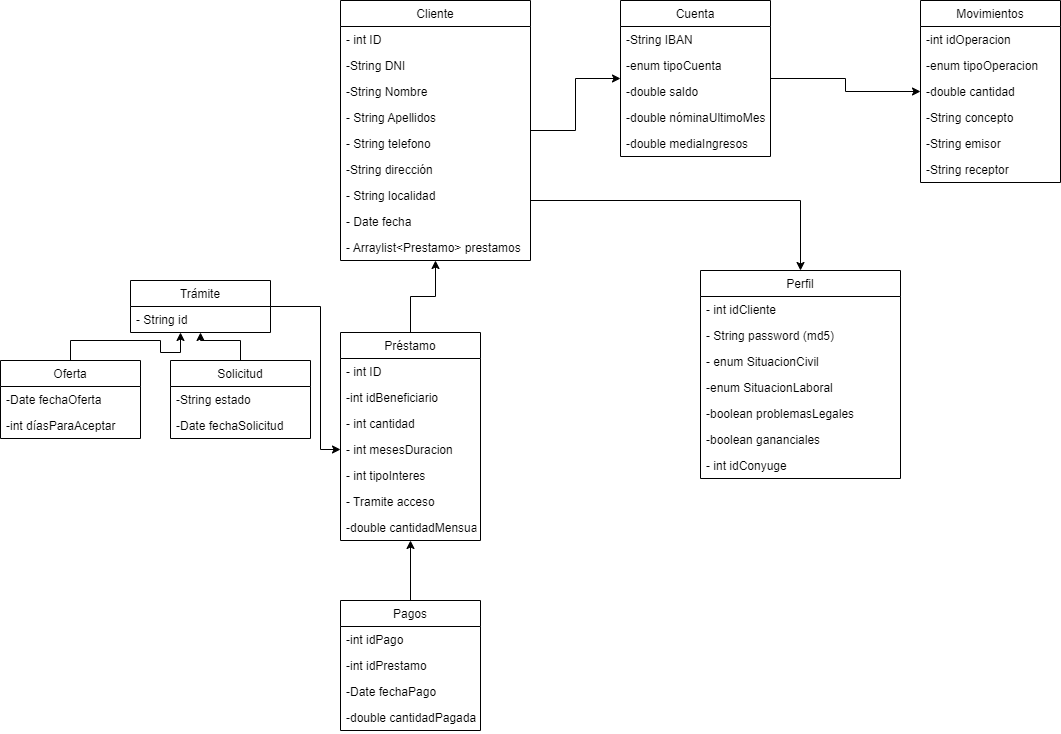

The diagram above was exported from draw.io. Its source (the exported page's mxGraphModel, read from the mxfile embedded in the PNG):
<mxGraphModel dx="1929" dy="865" grid="1" gridSize="10" guides="1" tooltips="1" connect="1" arrows="1" fold="1" page="1" pageScale="1" pageWidth="827" pageHeight="1169" math="0" shadow="0">
  <root>
    <mxCell id="0" />
    <mxCell id="1" parent="0" />
    <mxCell id="fdAXG1VmMjPfNaknBt4R-120" style="edgeStyle=orthogonalEdgeStyle;rounded=0;orthogonalLoop=1;jettySize=auto;html=1;" parent="1" source="fdAXG1VmMjPfNaknBt4R-1" target="fdAXG1VmMjPfNaknBt4R-21" edge="1">
      <mxGeometry relative="1" as="geometry" />
    </mxCell>
    <mxCell id="fdAXG1VmMjPfNaknBt4R-122" style="edgeStyle=orthogonalEdgeStyle;rounded=0;orthogonalLoop=1;jettySize=auto;html=1;" parent="1" source="fdAXG1VmMjPfNaknBt4R-1" target="fdAXG1VmMjPfNaknBt4R-13" edge="1">
      <mxGeometry relative="1" as="geometry">
        <Array as="points">
          <mxPoint x="460" y="240" />
        </Array>
      </mxGeometry>
    </mxCell>
    <mxCell id="fdAXG1VmMjPfNaknBt4R-1" value="Cliente" style="swimlane;fontStyle=0;childLayout=stackLayout;horizontal=1;startSize=26;fillColor=none;horizontalStack=0;resizeParent=1;resizeParentMax=0;resizeLast=0;collapsible=1;marginBottom=0;" parent="1" vertex="1">
      <mxGeometry y="40" width="190" height="260" as="geometry" />
    </mxCell>
    <mxCell id="fdAXG1VmMjPfNaknBt4R-2" value="- int ID" style="text;strokeColor=none;fillColor=none;align=left;verticalAlign=top;spacingLeft=4;spacingRight=4;overflow=hidden;rotatable=0;points=[[0,0.5],[1,0.5]];portConstraint=eastwest;" parent="fdAXG1VmMjPfNaknBt4R-1" vertex="1">
      <mxGeometry y="26" width="190" height="26" as="geometry" />
    </mxCell>
    <mxCell id="fdAXG1VmMjPfNaknBt4R-12" value="-String DNI" style="text;strokeColor=none;fillColor=none;align=left;verticalAlign=top;spacingLeft=4;spacingRight=4;overflow=hidden;rotatable=0;points=[[0,0.5],[1,0.5]];portConstraint=eastwest;" parent="fdAXG1VmMjPfNaknBt4R-1" vertex="1">
      <mxGeometry y="52" width="190" height="26" as="geometry" />
    </mxCell>
    <mxCell id="fdAXG1VmMjPfNaknBt4R-3" value="-String Nombre" style="text;strokeColor=none;fillColor=none;align=left;verticalAlign=top;spacingLeft=4;spacingRight=4;overflow=hidden;rotatable=0;points=[[0,0.5],[1,0.5]];portConstraint=eastwest;" parent="fdAXG1VmMjPfNaknBt4R-1" vertex="1">
      <mxGeometry y="78" width="190" height="26" as="geometry" />
    </mxCell>
    <mxCell id="fdAXG1VmMjPfNaknBt4R-4" value="- String Apellidos" style="text;strokeColor=none;fillColor=none;align=left;verticalAlign=top;spacingLeft=4;spacingRight=4;overflow=hidden;rotatable=0;points=[[0,0.5],[1,0.5]];portConstraint=eastwest;" parent="fdAXG1VmMjPfNaknBt4R-1" vertex="1">
      <mxGeometry y="104" width="190" height="26" as="geometry" />
    </mxCell>
    <mxCell id="fdAXG1VmMjPfNaknBt4R-11" value="- String telefono" style="text;strokeColor=none;fillColor=none;align=left;verticalAlign=top;spacingLeft=4;spacingRight=4;overflow=hidden;rotatable=0;points=[[0,0.5],[1,0.5]];portConstraint=eastwest;" parent="fdAXG1VmMjPfNaknBt4R-1" vertex="1">
      <mxGeometry y="130" width="190" height="26" as="geometry" />
    </mxCell>
    <mxCell id="fdAXG1VmMjPfNaknBt4R-10" value="-String dirección" style="text;strokeColor=none;fillColor=none;align=left;verticalAlign=top;spacingLeft=4;spacingRight=4;overflow=hidden;rotatable=0;points=[[0,0.5],[1,0.5]];portConstraint=eastwest;" parent="fdAXG1VmMjPfNaknBt4R-1" vertex="1">
      <mxGeometry y="156" width="190" height="26" as="geometry" />
    </mxCell>
    <mxCell id="fdAXG1VmMjPfNaknBt4R-9" value="- String localidad" style="text;strokeColor=none;fillColor=none;align=left;verticalAlign=top;spacingLeft=4;spacingRight=4;overflow=hidden;rotatable=0;points=[[0,0.5],[1,0.5]];portConstraint=eastwest;" parent="fdAXG1VmMjPfNaknBt4R-1" vertex="1">
      <mxGeometry y="182" width="190" height="26" as="geometry" />
    </mxCell>
    <mxCell id="fdAXG1VmMjPfNaknBt4R-8" value="- Date fecha" style="text;strokeColor=none;fillColor=none;align=left;verticalAlign=top;spacingLeft=4;spacingRight=4;overflow=hidden;rotatable=0;points=[[0,0.5],[1,0.5]];portConstraint=eastwest;" parent="fdAXG1VmMjPfNaknBt4R-1" vertex="1">
      <mxGeometry y="208" width="190" height="26" as="geometry" />
    </mxCell>
    <mxCell id="fdAXG1VmMjPfNaknBt4R-6" value="- Arraylist&lt;Prestamo&gt; prestamos" style="text;strokeColor=none;fillColor=none;align=left;verticalAlign=top;spacingLeft=4;spacingRight=4;overflow=hidden;rotatable=0;points=[[0,0.5],[1,0.5]];portConstraint=eastwest;" parent="fdAXG1VmMjPfNaknBt4R-1" vertex="1">
      <mxGeometry y="234" width="190" height="26" as="geometry" />
    </mxCell>
    <mxCell id="fdAXG1VmMjPfNaknBt4R-13" value="Perfil" style="swimlane;fontStyle=0;childLayout=stackLayout;horizontal=1;startSize=26;fillColor=none;horizontalStack=0;resizeParent=1;resizeParentMax=0;resizeLast=0;collapsible=1;marginBottom=0;" parent="1" vertex="1">
      <mxGeometry x="360" y="310" width="200" height="208" as="geometry" />
    </mxCell>
    <mxCell id="fdAXG1VmMjPfNaknBt4R-14" value="- int idCliente" style="text;strokeColor=none;fillColor=none;align=left;verticalAlign=top;spacingLeft=4;spacingRight=4;overflow=hidden;rotatable=0;points=[[0,0.5],[1,0.5]];portConstraint=eastwest;" parent="fdAXG1VmMjPfNaknBt4R-13" vertex="1">
      <mxGeometry y="26" width="200" height="26" as="geometry" />
    </mxCell>
    <mxCell id="fdAXG1VmMjPfNaknBt4R-15" value="- String password (md5)" style="text;strokeColor=none;fillColor=none;align=left;verticalAlign=top;spacingLeft=4;spacingRight=4;overflow=hidden;rotatable=0;points=[[0,0.5],[1,0.5]];portConstraint=eastwest;" parent="fdAXG1VmMjPfNaknBt4R-13" vertex="1">
      <mxGeometry y="52" width="200" height="26" as="geometry" />
    </mxCell>
    <mxCell id="fdAXG1VmMjPfNaknBt4R-16" value="- enum SituacionCivil" style="text;strokeColor=none;fillColor=none;align=left;verticalAlign=top;spacingLeft=4;spacingRight=4;overflow=hidden;rotatable=0;points=[[0,0.5],[1,0.5]];portConstraint=eastwest;" parent="fdAXG1VmMjPfNaknBt4R-13" vertex="1">
      <mxGeometry y="78" width="200" height="26" as="geometry" />
    </mxCell>
    <mxCell id="fdAXG1VmMjPfNaknBt4R-20" value="-enum SituacionLaboral" style="text;strokeColor=none;fillColor=none;align=left;verticalAlign=top;spacingLeft=4;spacingRight=4;overflow=hidden;rotatable=0;points=[[0,0.5],[1,0.5]];portConstraint=eastwest;" parent="fdAXG1VmMjPfNaknBt4R-13" vertex="1">
      <mxGeometry y="104" width="200" height="26" as="geometry" />
    </mxCell>
    <mxCell id="fdAXG1VmMjPfNaknBt4R-19" value="-boolean problemasLegales" style="text;strokeColor=none;fillColor=none;align=left;verticalAlign=top;spacingLeft=4;spacingRight=4;overflow=hidden;rotatable=0;points=[[0,0.5],[1,0.5]];portConstraint=eastwest;" parent="fdAXG1VmMjPfNaknBt4R-13" vertex="1">
      <mxGeometry y="130" width="200" height="26" as="geometry" />
    </mxCell>
    <mxCell id="fdAXG1VmMjPfNaknBt4R-17" value="-boolean gananciales" style="text;strokeColor=none;fillColor=none;align=left;verticalAlign=top;spacingLeft=4;spacingRight=4;overflow=hidden;rotatable=0;points=[[0,0.5],[1,0.5]];portConstraint=eastwest;" parent="fdAXG1VmMjPfNaknBt4R-13" vertex="1">
      <mxGeometry y="156" width="200" height="26" as="geometry" />
    </mxCell>
    <mxCell id="fdAXG1VmMjPfNaknBt4R-18" value="- int idConyuge" style="text;strokeColor=none;fillColor=none;align=left;verticalAlign=top;spacingLeft=4;spacingRight=4;overflow=hidden;rotatable=0;points=[[0,0.5],[1,0.5]];portConstraint=eastwest;" parent="fdAXG1VmMjPfNaknBt4R-13" vertex="1">
      <mxGeometry y="182" width="200" height="26" as="geometry" />
    </mxCell>
    <mxCell id="fdAXG1VmMjPfNaknBt4R-121" style="edgeStyle=orthogonalEdgeStyle;rounded=0;orthogonalLoop=1;jettySize=auto;html=1;" parent="1" source="fdAXG1VmMjPfNaknBt4R-21" target="fdAXG1VmMjPfNaknBt4R-29" edge="1">
      <mxGeometry relative="1" as="geometry" />
    </mxCell>
    <mxCell id="fdAXG1VmMjPfNaknBt4R-21" value="Cuenta" style="swimlane;fontStyle=0;childLayout=stackLayout;horizontal=1;startSize=26;fillColor=none;horizontalStack=0;resizeParent=1;resizeParentMax=0;resizeLast=0;collapsible=1;marginBottom=0;" parent="1" vertex="1">
      <mxGeometry x="280" y="40" width="150" height="156" as="geometry" />
    </mxCell>
    <mxCell id="fdAXG1VmMjPfNaknBt4R-22" value="-String IBAN" style="text;strokeColor=none;fillColor=none;align=left;verticalAlign=top;spacingLeft=4;spacingRight=4;overflow=hidden;rotatable=0;points=[[0,0.5],[1,0.5]];portConstraint=eastwest;" parent="fdAXG1VmMjPfNaknBt4R-21" vertex="1">
      <mxGeometry y="26" width="150" height="26" as="geometry" />
    </mxCell>
    <mxCell id="fdAXG1VmMjPfNaknBt4R-23" value="-enum tipoCuenta" style="text;strokeColor=none;fillColor=none;align=left;verticalAlign=top;spacingLeft=4;spacingRight=4;overflow=hidden;rotatable=0;points=[[0,0.5],[1,0.5]];portConstraint=eastwest;" parent="fdAXG1VmMjPfNaknBt4R-21" vertex="1">
      <mxGeometry y="52" width="150" height="26" as="geometry" />
    </mxCell>
    <mxCell id="fdAXG1VmMjPfNaknBt4R-24" value="-double saldo" style="text;strokeColor=none;fillColor=none;align=left;verticalAlign=top;spacingLeft=4;spacingRight=4;overflow=hidden;rotatable=0;points=[[0,0.5],[1,0.5]];portConstraint=eastwest;" parent="fdAXG1VmMjPfNaknBt4R-21" vertex="1">
      <mxGeometry y="78" width="150" height="26" as="geometry" />
    </mxCell>
    <mxCell id="fdAXG1VmMjPfNaknBt4R-28" value="-double nóminaUltimoMes" style="text;strokeColor=none;fillColor=none;align=left;verticalAlign=top;spacingLeft=4;spacingRight=4;overflow=hidden;rotatable=0;points=[[0,0.5],[1,0.5]];portConstraint=eastwest;" parent="fdAXG1VmMjPfNaknBt4R-21" vertex="1">
      <mxGeometry y="104" width="150" height="26" as="geometry" />
    </mxCell>
    <mxCell id="fdAXG1VmMjPfNaknBt4R-27" value="-double mediaIngresos" style="text;strokeColor=none;fillColor=none;align=left;verticalAlign=top;spacingLeft=4;spacingRight=4;overflow=hidden;rotatable=0;points=[[0,0.5],[1,0.5]];portConstraint=eastwest;" parent="fdAXG1VmMjPfNaknBt4R-21" vertex="1">
      <mxGeometry y="130" width="150" height="26" as="geometry" />
    </mxCell>
    <mxCell id="fdAXG1VmMjPfNaknBt4R-29" value="Movimientos" style="swimlane;fontStyle=0;childLayout=stackLayout;horizontal=1;startSize=26;fillColor=none;horizontalStack=0;resizeParent=1;resizeParentMax=0;resizeLast=0;collapsible=1;marginBottom=0;" parent="1" vertex="1">
      <mxGeometry x="580" y="40" width="140" height="182" as="geometry" />
    </mxCell>
    <mxCell id="fdAXG1VmMjPfNaknBt4R-30" value="-int idOperacion" style="text;strokeColor=none;fillColor=none;align=left;verticalAlign=top;spacingLeft=4;spacingRight=4;overflow=hidden;rotatable=0;points=[[0,0.5],[1,0.5]];portConstraint=eastwest;" parent="fdAXG1VmMjPfNaknBt4R-29" vertex="1">
      <mxGeometry y="26" width="140" height="26" as="geometry" />
    </mxCell>
    <mxCell id="fdAXG1VmMjPfNaknBt4R-128" value="-enum tipoOperacion" style="text;strokeColor=none;fillColor=none;align=left;verticalAlign=top;spacingLeft=4;spacingRight=4;overflow=hidden;rotatable=0;points=[[0,0.5],[1,0.5]];portConstraint=eastwest;" parent="fdAXG1VmMjPfNaknBt4R-29" vertex="1">
      <mxGeometry y="52" width="140" height="26" as="geometry" />
    </mxCell>
    <mxCell id="fdAXG1VmMjPfNaknBt4R-31" value="-double cantidad" style="text;strokeColor=none;fillColor=none;align=left;verticalAlign=top;spacingLeft=4;spacingRight=4;overflow=hidden;rotatable=0;points=[[0,0.5],[1,0.5]];portConstraint=eastwest;" parent="fdAXG1VmMjPfNaknBt4R-29" vertex="1">
      <mxGeometry y="78" width="140" height="26" as="geometry" />
    </mxCell>
    <mxCell id="fdAXG1VmMjPfNaknBt4R-32" value="-String concepto" style="text;strokeColor=none;fillColor=none;align=left;verticalAlign=top;spacingLeft=4;spacingRight=4;overflow=hidden;rotatable=0;points=[[0,0.5],[1,0.5]];portConstraint=eastwest;" parent="fdAXG1VmMjPfNaknBt4R-29" vertex="1">
      <mxGeometry y="104" width="140" height="26" as="geometry" />
    </mxCell>
    <mxCell id="fdAXG1VmMjPfNaknBt4R-33" value="-String emisor" style="text;strokeColor=none;fillColor=none;align=left;verticalAlign=top;spacingLeft=4;spacingRight=4;overflow=hidden;rotatable=0;points=[[0,0.5],[1,0.5]];portConstraint=eastwest;" parent="fdAXG1VmMjPfNaknBt4R-29" vertex="1">
      <mxGeometry y="130" width="140" height="26" as="geometry" />
    </mxCell>
    <mxCell id="fdAXG1VmMjPfNaknBt4R-34" value="-String receptor" style="text;strokeColor=none;fillColor=none;align=left;verticalAlign=top;spacingLeft=4;spacingRight=4;overflow=hidden;rotatable=0;points=[[0,0.5],[1,0.5]];portConstraint=eastwest;" parent="fdAXG1VmMjPfNaknBt4R-29" vertex="1">
      <mxGeometry y="156" width="140" height="26" as="geometry" />
    </mxCell>
    <mxCell id="fdAXG1VmMjPfNaknBt4R-126" style="edgeStyle=orthogonalEdgeStyle;rounded=0;orthogonalLoop=1;jettySize=auto;html=1;" parent="1" source="fdAXG1VmMjPfNaknBt4R-36" target="fdAXG1VmMjPfNaknBt4R-116" edge="1">
      <mxGeometry relative="1" as="geometry">
        <Array as="points">
          <mxPoint x="-270" y="380" />
          <mxPoint x="-180" y="380" />
          <mxPoint x="-180" y="392" />
          <mxPoint x="-160" y="392" />
        </Array>
      </mxGeometry>
    </mxCell>
    <mxCell id="fdAXG1VmMjPfNaknBt4R-36" value="Oferta" style="swimlane;fontStyle=0;childLayout=stackLayout;horizontal=1;startSize=26;fillColor=none;horizontalStack=0;resizeParent=1;resizeParentMax=0;resizeLast=0;collapsible=1;marginBottom=0;" parent="1" vertex="1">
      <mxGeometry x="-340" y="400" width="140" height="78" as="geometry" />
    </mxCell>
    <mxCell id="fdAXG1VmMjPfNaknBt4R-38" value="-Date fechaOferta" style="text;strokeColor=none;fillColor=none;align=left;verticalAlign=top;spacingLeft=4;spacingRight=4;overflow=hidden;rotatable=0;points=[[0,0.5],[1,0.5]];portConstraint=eastwest;" parent="fdAXG1VmMjPfNaknBt4R-36" vertex="1">
      <mxGeometry y="26" width="140" height="26" as="geometry" />
    </mxCell>
    <mxCell id="fdAXG1VmMjPfNaknBt4R-40" value="-int díasParaAceptar" style="text;strokeColor=none;fillColor=none;align=left;verticalAlign=top;spacingLeft=4;spacingRight=4;overflow=hidden;rotatable=0;points=[[0,0.5],[1,0.5]];portConstraint=eastwest;" parent="fdAXG1VmMjPfNaknBt4R-36" vertex="1">
      <mxGeometry y="52" width="140" height="26" as="geometry" />
    </mxCell>
    <mxCell id="fdAXG1VmMjPfNaknBt4R-124" style="edgeStyle=orthogonalEdgeStyle;rounded=0;orthogonalLoop=1;jettySize=auto;html=1;" parent="1" source="fdAXG1VmMjPfNaknBt4R-43" target="fdAXG1VmMjPfNaknBt4R-48" edge="1">
      <mxGeometry relative="1" as="geometry" />
    </mxCell>
    <mxCell id="fdAXG1VmMjPfNaknBt4R-43" value="Pagos" style="swimlane;fontStyle=0;childLayout=stackLayout;horizontal=1;startSize=26;fillColor=none;horizontalStack=0;resizeParent=1;resizeParentMax=0;resizeLast=0;collapsible=1;marginBottom=0;" parent="1" vertex="1">
      <mxGeometry y="640" width="140" height="130" as="geometry" />
    </mxCell>
    <mxCell id="fdAXG1VmMjPfNaknBt4R-44" value="-int idPago" style="text;strokeColor=none;fillColor=none;align=left;verticalAlign=top;spacingLeft=4;spacingRight=4;overflow=hidden;rotatable=0;points=[[0,0.5],[1,0.5]];portConstraint=eastwest;" parent="fdAXG1VmMjPfNaknBt4R-43" vertex="1">
      <mxGeometry y="26" width="140" height="26" as="geometry" />
    </mxCell>
    <mxCell id="fdAXG1VmMjPfNaknBt4R-45" value="-int idPrestamo" style="text;strokeColor=none;fillColor=none;align=left;verticalAlign=top;spacingLeft=4;spacingRight=4;overflow=hidden;rotatable=0;points=[[0,0.5],[1,0.5]];portConstraint=eastwest;" parent="fdAXG1VmMjPfNaknBt4R-43" vertex="1">
      <mxGeometry y="52" width="140" height="26" as="geometry" />
    </mxCell>
    <mxCell id="fdAXG1VmMjPfNaknBt4R-46" value="-Date fechaPago" style="text;strokeColor=none;fillColor=none;align=left;verticalAlign=top;spacingLeft=4;spacingRight=4;overflow=hidden;rotatable=0;points=[[0,0.5],[1,0.5]];portConstraint=eastwest;" parent="fdAXG1VmMjPfNaknBt4R-43" vertex="1">
      <mxGeometry y="78" width="140" height="26" as="geometry" />
    </mxCell>
    <mxCell id="fdAXG1VmMjPfNaknBt4R-47" value="-double cantidadPagada" style="text;strokeColor=none;fillColor=none;align=left;verticalAlign=top;spacingLeft=4;spacingRight=4;overflow=hidden;rotatable=0;points=[[0,0.5],[1,0.5]];portConstraint=eastwest;" parent="fdAXG1VmMjPfNaknBt4R-43" vertex="1">
      <mxGeometry y="104" width="140" height="26" as="geometry" />
    </mxCell>
    <mxCell id="fdAXG1VmMjPfNaknBt4R-123" style="edgeStyle=orthogonalEdgeStyle;rounded=0;orthogonalLoop=1;jettySize=auto;html=1;" parent="1" source="fdAXG1VmMjPfNaknBt4R-48" target="fdAXG1VmMjPfNaknBt4R-1" edge="1">
      <mxGeometry relative="1" as="geometry" />
    </mxCell>
    <mxCell id="fdAXG1VmMjPfNaknBt4R-48" value="Préstamo" style="swimlane;fontStyle=0;childLayout=stackLayout;horizontal=1;startSize=26;fillColor=none;horizontalStack=0;resizeParent=1;resizeParentMax=0;resizeLast=0;collapsible=1;marginBottom=0;" parent="1" vertex="1">
      <mxGeometry y="372" width="140" height="208" as="geometry" />
    </mxCell>
    <mxCell id="fdAXG1VmMjPfNaknBt4R-49" value="- int ID" style="text;strokeColor=none;fillColor=none;align=left;verticalAlign=top;spacingLeft=4;spacingRight=4;overflow=hidden;rotatable=0;points=[[0,0.5],[1,0.5]];portConstraint=eastwest;" parent="fdAXG1VmMjPfNaknBt4R-48" vertex="1">
      <mxGeometry y="26" width="140" height="26" as="geometry" />
    </mxCell>
    <mxCell id="fdAXG1VmMjPfNaknBt4R-51" value="-int idBeneficiario" style="text;strokeColor=none;fillColor=none;align=left;verticalAlign=top;spacingLeft=4;spacingRight=4;overflow=hidden;rotatable=0;points=[[0,0.5],[1,0.5]];portConstraint=eastwest;" parent="fdAXG1VmMjPfNaknBt4R-48" vertex="1">
      <mxGeometry y="52" width="140" height="26" as="geometry" />
    </mxCell>
    <mxCell id="fdAXG1VmMjPfNaknBt4R-52" value="- int cantidad" style="text;strokeColor=none;fillColor=none;align=left;verticalAlign=top;spacingLeft=4;spacingRight=4;overflow=hidden;rotatable=0;points=[[0,0.5],[1,0.5]];portConstraint=eastwest;" parent="fdAXG1VmMjPfNaknBt4R-48" vertex="1">
      <mxGeometry y="78" width="140" height="26" as="geometry" />
    </mxCell>
    <mxCell id="fdAXG1VmMjPfNaknBt4R-53" value="- int mesesDuracion" style="text;strokeColor=none;fillColor=none;align=left;verticalAlign=top;spacingLeft=4;spacingRight=4;overflow=hidden;rotatable=0;points=[[0,0.5],[1,0.5]];portConstraint=eastwest;" parent="fdAXG1VmMjPfNaknBt4R-48" vertex="1">
      <mxGeometry y="104" width="140" height="26" as="geometry" />
    </mxCell>
    <mxCell id="fdAXG1VmMjPfNaknBt4R-54" value="- int tipoInteres" style="text;strokeColor=none;fillColor=none;align=left;verticalAlign=top;spacingLeft=4;spacingRight=4;overflow=hidden;rotatable=0;points=[[0,0.5],[1,0.5]];portConstraint=eastwest;" parent="fdAXG1VmMjPfNaknBt4R-48" vertex="1">
      <mxGeometry y="130" width="140" height="26" as="geometry" />
    </mxCell>
    <mxCell id="fdAXG1VmMjPfNaknBt4R-109" value="- Tramite acceso" style="text;strokeColor=none;fillColor=none;align=left;verticalAlign=top;spacingLeft=4;spacingRight=4;overflow=hidden;rotatable=0;points=[[0,0.5],[1,0.5]];portConstraint=eastwest;" parent="fdAXG1VmMjPfNaknBt4R-48" vertex="1">
      <mxGeometry y="156" width="140" height="26" as="geometry" />
    </mxCell>
    <mxCell id="fdAXG1VmMjPfNaknBt4R-112" value="-double cantidadMensual" style="text;strokeColor=none;fillColor=none;align=left;verticalAlign=top;spacingLeft=4;spacingRight=4;overflow=hidden;rotatable=0;points=[[0,0.5],[1,0.5]];portConstraint=eastwest;" parent="fdAXG1VmMjPfNaknBt4R-48" vertex="1">
      <mxGeometry y="182" width="140" height="26" as="geometry" />
    </mxCell>
    <mxCell id="fdAXG1VmMjPfNaknBt4R-125" style="edgeStyle=orthogonalEdgeStyle;rounded=0;orthogonalLoop=1;jettySize=auto;html=1;" parent="1" source="fdAXG1VmMjPfNaknBt4R-71" target="fdAXG1VmMjPfNaknBt4R-116" edge="1">
      <mxGeometry relative="1" as="geometry" />
    </mxCell>
    <mxCell id="fdAXG1VmMjPfNaknBt4R-71" value="Solicitud" style="swimlane;fontStyle=0;childLayout=stackLayout;horizontal=1;startSize=26;fillColor=none;horizontalStack=0;resizeParent=1;resizeParentMax=0;resizeLast=0;collapsible=1;marginBottom=0;" parent="1" vertex="1">
      <mxGeometry x="-170" y="400" width="140" height="78" as="geometry" />
    </mxCell>
    <mxCell id="fdAXG1VmMjPfNaknBt4R-103" value="-String estado" style="text;strokeColor=none;fillColor=none;align=left;verticalAlign=top;spacingLeft=4;spacingRight=4;overflow=hidden;rotatable=0;points=[[0,0.5],[1,0.5]];portConstraint=eastwest;" parent="fdAXG1VmMjPfNaknBt4R-71" vertex="1">
      <mxGeometry y="26" width="140" height="26" as="geometry" />
    </mxCell>
    <mxCell id="fdAXG1VmMjPfNaknBt4R-73" value="-Date fechaSolicitud" style="text;strokeColor=none;fillColor=none;align=left;verticalAlign=top;spacingLeft=4;spacingRight=4;overflow=hidden;rotatable=0;points=[[0,0.5],[1,0.5]];portConstraint=eastwest;" parent="fdAXG1VmMjPfNaknBt4R-71" vertex="1">
      <mxGeometry y="52" width="140" height="26" as="geometry" />
    </mxCell>
    <mxCell id="fdAXG1VmMjPfNaknBt4R-127" style="edgeStyle=orthogonalEdgeStyle;rounded=0;orthogonalLoop=1;jettySize=auto;html=1;" parent="1" source="fdAXG1VmMjPfNaknBt4R-116" target="fdAXG1VmMjPfNaknBt4R-48" edge="1">
      <mxGeometry relative="1" as="geometry">
        <Array as="points">
          <mxPoint x="-20" y="346" />
          <mxPoint x="-20" y="489" />
        </Array>
      </mxGeometry>
    </mxCell>
    <mxCell id="fdAXG1VmMjPfNaknBt4R-116" value="Trámite" style="swimlane;fontStyle=0;childLayout=stackLayout;horizontal=1;startSize=26;fillColor=none;horizontalStack=0;resizeParent=1;resizeParentMax=0;resizeLast=0;collapsible=1;marginBottom=0;" parent="1" vertex="1">
      <mxGeometry x="-210" y="320" width="140" height="52" as="geometry" />
    </mxCell>
    <mxCell id="fdAXG1VmMjPfNaknBt4R-72" value="- String id" style="text;strokeColor=none;fillColor=none;align=left;verticalAlign=top;spacingLeft=4;spacingRight=4;overflow=hidden;rotatable=0;points=[[0,0.5],[1,0.5]];portConstraint=eastwest;" parent="fdAXG1VmMjPfNaknBt4R-116" vertex="1">
      <mxGeometry y="26" width="140" height="26" as="geometry" />
    </mxCell>
  </root>
</mxGraphModel>